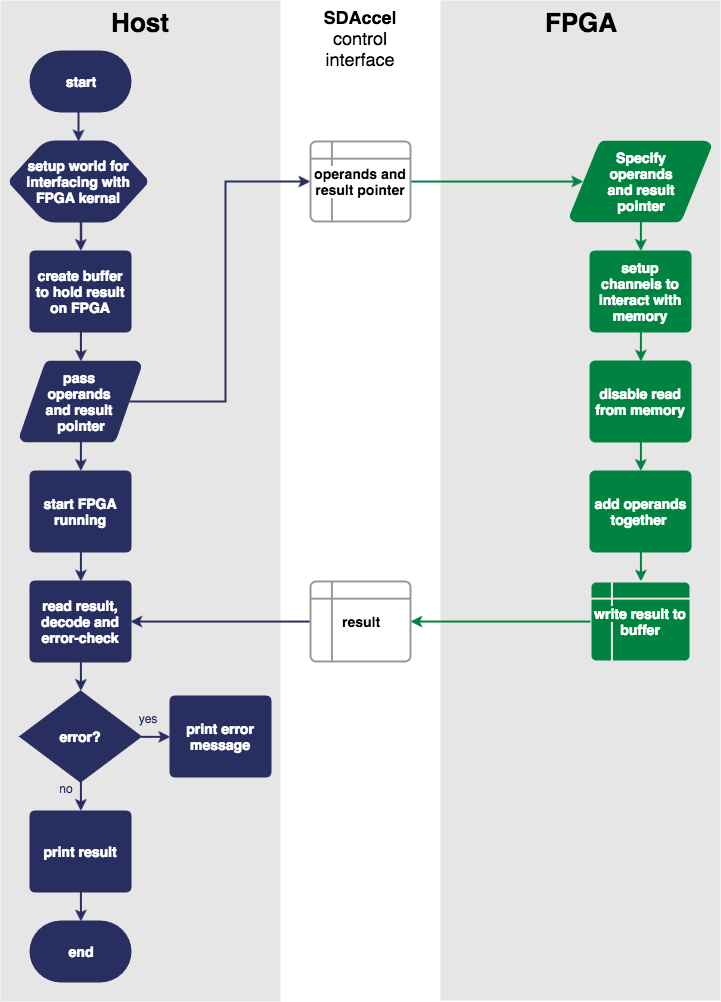

The diagram above was exported from draw.io. Its source (the exported page's mxGraphModel, read from the mxfile embedded in the PNG):
<mxGraphModel dx="1089" dy="647" grid="1" gridSize="10" guides="1" tooltips="1" connect="1" arrows="1" fold="1" page="1" pageScale="1" pageWidth="826" pageHeight="1169" background="none" math="0" shadow="0">
  <root>
    <mxCell id="0" />
    <mxCell id="1" parent="0" />
    <mxCell id="52" value="" style="whiteSpace=wrap;html=1;strokeColor=none;fillColor=#E6E6E6;" parent="1" vertex="1">
      <mxGeometry x="460" y="39" width="280" height="1000" as="geometry" />
    </mxCell>
    <mxCell id="51" value="" style="whiteSpace=wrap;html=1;strokeColor=none;fillColor=#E6E6E6;gradientColor=none;" parent="1" vertex="1">
      <mxGeometry x="20" y="39" width="280" height="1001" as="geometry" />
    </mxCell>
    <mxCell id="19" style="edgeStyle=orthogonalEdgeStyle;rounded=0;html=1;exitX=0.5;exitY=1;exitPerimeter=0;entryX=0.5;entryY=0;entryPerimeter=0;jettySize=auto;orthogonalLoop=1;strokeColor=#292e60;comic=0;strokeWidth=2;" parent="1" source="2" target="7" edge="1">
      <mxGeometry relative="1" as="geometry" />
    </mxCell>
    <mxCell id="2" value="&lt;font color=&quot;#ffffff&quot; style=&quot;font-size: 14px&quot;&gt;&lt;b&gt;start&lt;/b&gt;&lt;/font&gt;" style="strokeWidth=2;html=1;shape=mxgraph.flowchart.terminator;whiteSpace=wrap;fillColor=#292E60;strokeColor=#292e60;" parent="1" vertex="1">
      <mxGeometry x="50" y="90" width="100" height="60" as="geometry" />
    </mxCell>
    <mxCell id="3" value="&lt;font style=&quot;font-size: 26px&quot;&gt;&lt;b&gt;Host&lt;/b&gt;&lt;/font&gt;" style="text;html=1;strokeColor=none;fillColor=none;align=center;verticalAlign=middle;whiteSpace=wrap;" parent="1" vertex="1">
      <mxGeometry x="120" y="41" width="80" height="40" as="geometry" />
    </mxCell>
    <mxCell id="4" value="&lt;font style=&quot;font-size: 26px&quot;&gt;&lt;b&gt;FPGA&lt;/b&gt;&lt;/font&gt;" style="text;html=1;strokeColor=none;fillColor=none;align=center;verticalAlign=middle;whiteSpace=wrap;" parent="1" vertex="1">
      <mxGeometry x="560" y="41" width="80" height="40" as="geometry" />
    </mxCell>
    <mxCell id="5" value="&lt;font style=&quot;font-size: 18px&quot;&gt;&lt;b&gt;SDAccel&lt;/b&gt;&lt;/font&gt;&lt;div&gt;&lt;font style=&quot;font-size: 18px&quot;&gt;control interface&lt;/font&gt;&lt;/div&gt;" style="text;html=1;strokeColor=none;fillColor=none;align=center;verticalAlign=middle;whiteSpace=wrap;" parent="1" vertex="1">
      <mxGeometry x="340" y="56" width="80" height="40" as="geometry" />
    </mxCell>
    <mxCell id="20" style="edgeStyle=orthogonalEdgeStyle;rounded=0;comic=0;html=1;exitX=0.5;exitY=1;exitPerimeter=0;entryX=0.5;entryY=0;entryPerimeter=0;jettySize=auto;orthogonalLoop=1;strokeColor=#292e60;strokeWidth=2;" parent="1" source="7" target="8" edge="1">
      <mxGeometry relative="1" as="geometry" />
    </mxCell>
    <mxCell id="7" value="&lt;font color=&quot;#ffffff&quot; style=&quot;font-size: 14px&quot;&gt;&lt;b&gt;setup world for interfacing with FPGA kernal&lt;/b&gt;&lt;/font&gt;" style="strokeWidth=2;html=1;shape=mxgraph.flowchart.preparation;whiteSpace=wrap;strokeColor=#292e60;fillColor=#292E60;" parent="1" vertex="1">
      <mxGeometry x="30" y="180" width="136" height="80" as="geometry" />
    </mxCell>
    <mxCell id="21" style="edgeStyle=orthogonalEdgeStyle;rounded=0;comic=0;html=1;exitX=0.5;exitY=1;exitPerimeter=0;jettySize=auto;orthogonalLoop=1;strokeColor=#292e60;strokeWidth=2;" parent="1" source="8" target="10" edge="1">
      <mxGeometry relative="1" as="geometry">
        <mxPoint x="100" y="400" as="targetPoint" />
        <Array as="points" />
      </mxGeometry>
    </mxCell>
    <mxCell id="8" value="&lt;font style=&quot;font-size: 14px&quot; color=&quot;#ffffff&quot;&gt;&lt;b&gt;create buffer to hold result on FPGA&lt;/b&gt;&lt;/font&gt;" style="strokeWidth=2;html=1;shape=mxgraph.flowchart.process;whiteSpace=wrap;strokeColor=#292e60;fillColor=#292E60;" parent="1" vertex="1">
      <mxGeometry x="50" y="290" width="100" height="80" as="geometry" />
    </mxCell>
    <mxCell id="30" style="edgeStyle=orthogonalEdgeStyle;rounded=0;comic=0;html=1;exitX=0.5;exitY=1;exitPerimeter=0;entryX=0.5;entryY=0;entryPerimeter=0;jettySize=auto;orthogonalLoop=1;strokeColor=#292e60;strokeWidth=2;" parent="1" source="10" target="11" edge="1">
      <mxGeometry relative="1" as="geometry" />
    </mxCell>
    <mxCell id="54" style="edgeStyle=orthogonalEdgeStyle;rounded=0;comic=0;html=1;exitX=0.905;exitY=0.5;exitPerimeter=0;entryX=0;entryY=0.5;entryPerimeter=0;jettySize=auto;orthogonalLoop=1;strokeColor=#292E60;strokeWidth=2;" parent="1" source="10" target="18" edge="1">
      <mxGeometry relative="1" as="geometry" />
    </mxCell>
    <mxCell id="10" value="&lt;font color=&quot;#ffffff&quot;&gt;&lt;span style=&quot;font-size: 14px&quot;&gt;&lt;b&gt;pass&amp;nbsp;&lt;/b&gt;&lt;/span&gt;&lt;/font&gt;&lt;div&gt;&lt;font color=&quot;#ffffff&quot;&gt;&lt;span style=&quot;font-size: 14px&quot;&gt;&lt;b&gt;operands&amp;nbsp;&lt;/b&gt;&lt;/span&gt;&lt;/font&gt;&lt;div&gt;&lt;font color=&quot;#ffffff&quot;&gt;&lt;span style=&quot;font-size: 14px&quot;&gt;&lt;b&gt;and result&amp;nbsp;&lt;/b&gt;&lt;/span&gt;&lt;/font&gt;&lt;/div&gt;&lt;div&gt;&lt;font color=&quot;#ffffff&quot;&gt;&lt;span style=&quot;font-size: 14px&quot;&gt;&lt;b&gt;pointer&lt;/b&gt;&lt;/span&gt;&lt;/font&gt;&lt;/div&gt;&lt;/div&gt;" style="strokeWidth=2;html=1;shape=mxgraph.flowchart.data;whiteSpace=wrap;strokeColor=#292e60;fillColor=#292E60;" parent="1" vertex="1">
      <mxGeometry x="40" y="400" width="120" height="80" as="geometry" />
    </mxCell>
    <mxCell id="44" style="edgeStyle=orthogonalEdgeStyle;rounded=0;comic=0;html=1;exitX=0.5;exitY=1;exitPerimeter=0;entryX=0.5;entryY=0;entryPerimeter=0;jettySize=auto;orthogonalLoop=1;strokeColor=#292e60;strokeWidth=2;" parent="1" source="11" target="12" edge="1">
      <mxGeometry relative="1" as="geometry" />
    </mxCell>
    <mxCell id="11" value="&lt;font style=&quot;font-size: 14px&quot; color=&quot;#ffffff&quot;&gt;&lt;b&gt;start FPGA running&lt;/b&gt;&lt;/font&gt;" style="strokeWidth=2;html=1;shape=mxgraph.flowchart.process;whiteSpace=wrap;strokeColor=#292e60;fillColor=#292E60;" parent="1" vertex="1">
      <mxGeometry x="50" y="510" width="100" height="80" as="geometry" />
    </mxCell>
    <mxCell id="41" style="edgeStyle=orthogonalEdgeStyle;rounded=0;comic=0;html=1;exitX=0.5;exitY=1;exitPerimeter=0;entryX=0.5;entryY=0;entryPerimeter=0;jettySize=auto;orthogonalLoop=1;strokeColor=#292e60;strokeWidth=2;" parent="1" source="12" target="32" edge="1">
      <mxGeometry relative="1" as="geometry" />
    </mxCell>
    <mxCell id="12" value="&lt;font style=&quot;font-size: 14px&quot; color=&quot;#ffffff&quot;&gt;&lt;b&gt;read result, decode and error-check&lt;/b&gt;&lt;/font&gt;" style="strokeWidth=2;html=1;shape=mxgraph.flowchart.process;whiteSpace=wrap;strokeColor=#292e60;fillColor=#292E60;" parent="1" vertex="1">
      <mxGeometry x="50" y="620" width="100" height="80" as="geometry" />
    </mxCell>
    <mxCell id="39" style="edgeStyle=orthogonalEdgeStyle;rounded=0;comic=0;html=1;exitX=0.5;exitY=1;exitPerimeter=0;entryX=0.5;entryY=0;entryPerimeter=0;jettySize=auto;orthogonalLoop=1;strokeColor=#008241;strokeWidth=2;" parent="1" source="15" target="16" edge="1">
      <mxGeometry relative="1" as="geometry" />
    </mxCell>
    <mxCell id="15" value="&lt;font style=&quot;font-size: 14px&quot; color=&quot;#ffffff&quot;&gt;&lt;b&gt;&amp;nbsp;add&amp;nbsp;&lt;/b&gt;&lt;/font&gt;&lt;b style=&quot;font-size: 14px ; color: rgb(255 , 255 , 255)&quot;&gt;operands&amp;nbsp;&lt;/b&gt;&lt;div&gt;&lt;b style=&quot;font-size: 14px ; color: rgb(255 , 255 , 255)&quot;&gt;together&amp;nbsp;&lt;/b&gt;&lt;/div&gt;" style="strokeWidth=2;html=1;shape=mxgraph.flowchart.process;whiteSpace=wrap;strokeColor=#008241;fillColor=#008241;" parent="1" vertex="1">
      <mxGeometry x="610" y="510" width="100" height="80" as="geometry" />
    </mxCell>
    <mxCell id="40" style="edgeStyle=orthogonalEdgeStyle;rounded=0;comic=0;html=1;exitX=0;exitY=0.5;exitPerimeter=0;entryX=1;entryY=0.5;entryPerimeter=0;jettySize=auto;orthogonalLoop=1;strokeColor=#292E60;strokeWidth=2;" parent="1" source="56" target="12" edge="1">
      <mxGeometry relative="1" as="geometry" />
    </mxCell>
    <mxCell id="16" value="&lt;font color=&quot;#ffffff&quot; style=&quot;font-size: 14px&quot;&gt;&lt;b style=&quot;background-color: rgb(0 , 130 , 65)&quot;&gt;write result to buffer&lt;/b&gt;&lt;/font&gt;" style="strokeWidth=2;html=1;shape=mxgraph.flowchart.internal_storage;whiteSpace=wrap;strokeColor=#E6E6E6;fillColor=#008241;" parent="1" vertex="1">
      <mxGeometry x="610" y="620" width="100" height="80" as="geometry" />
    </mxCell>
    <mxCell id="55" style="edgeStyle=orthogonalEdgeStyle;rounded=0;comic=0;html=1;exitX=1;exitY=0.5;exitPerimeter=0;entryX=0.095;entryY=0.5;entryPerimeter=0;jettySize=auto;orthogonalLoop=1;strokeColor=#008241;strokeWidth=2;" parent="1" source="18" target="27" edge="1">
      <mxGeometry relative="1" as="geometry" />
    </mxCell>
    <mxCell id="18" value="&lt;div&gt;&lt;b style=&quot;font-size: 14px ; background-color: rgb(255 , 255 , 255)&quot;&gt;operands and result pointer&lt;/b&gt;&lt;/div&gt;" style="strokeWidth=2;html=1;shape=mxgraph.flowchart.internal_storage;whiteSpace=wrap;strokeColor=#999999;fillColor=#FFFFFF;" parent="1" vertex="1">
      <mxGeometry x="330" y="180" width="100" height="80" as="geometry" />
    </mxCell>
    <mxCell id="37" style="edgeStyle=orthogonalEdgeStyle;rounded=0;comic=0;html=1;exitX=0.5;exitY=1;exitPerimeter=0;entryX=0.5;entryY=0;entryPerimeter=0;jettySize=auto;orthogonalLoop=1;strokeColor=#008241;strokeWidth=2;" parent="1" source="23" target="25" edge="1">
      <mxGeometry relative="1" as="geometry" />
    </mxCell>
    <mxCell id="23" value="&lt;font style=&quot;font-size: 14px&quot; color=&quot;#ffffff&quot;&gt;&lt;b&gt;setup channels to interact with memory&lt;/b&gt;&lt;/font&gt;" style="strokeWidth=2;html=1;shape=mxgraph.flowchart.process;whiteSpace=wrap;strokeColor=#008241;fillColor=#008241;" parent="1" vertex="1">
      <mxGeometry x="610" y="290" width="100" height="80" as="geometry" />
    </mxCell>
    <mxCell id="38" style="edgeStyle=orthogonalEdgeStyle;rounded=0;comic=0;html=1;exitX=0.5;exitY=1;exitPerimeter=0;entryX=0.5;entryY=0;entryPerimeter=0;jettySize=auto;orthogonalLoop=1;strokeColor=#008241;strokeWidth=2;" parent="1" source="25" target="15" edge="1">
      <mxGeometry relative="1" as="geometry" />
    </mxCell>
    <mxCell id="25" value="&lt;font style=&quot;font-size: 14px&quot; color=&quot;#ffffff&quot;&gt;&lt;b&gt;disable read from memory&lt;/b&gt;&lt;/font&gt;" style="strokeWidth=2;html=1;shape=mxgraph.flowchart.process;whiteSpace=wrap;strokeColor=#008241;fillColor=#008241;" parent="1" vertex="1">
      <mxGeometry x="610" y="400" width="100" height="80" as="geometry" />
    </mxCell>
    <mxCell id="36" style="edgeStyle=orthogonalEdgeStyle;rounded=0;comic=0;html=1;exitX=0.5;exitY=1;exitPerimeter=0;entryX=0.5;entryY=0;entryPerimeter=0;jettySize=auto;orthogonalLoop=1;strokeColor=#008241;strokeWidth=2;" parent="1" source="27" target="23" edge="1">
      <mxGeometry relative="1" as="geometry" />
    </mxCell>
    <mxCell id="27" value="&lt;font color=&quot;#ffffff&quot; style=&quot;font-size: 14px&quot;&gt;&lt;b&gt;Specify&lt;/b&gt;&lt;/font&gt;&lt;div&gt;&lt;b style=&quot;font-size: 14px ; color: rgb(255 , 255 , 255)&quot;&gt;operands&lt;/b&gt;&lt;div&gt;&lt;b style=&quot;font-size: 14px ; color: rgb(255 , 255 , 255)&quot;&gt;and&amp;nbsp;&lt;/b&gt;&lt;b style=&quot;font-size: 14px ; color: rgb(255 , 255 , 255)&quot;&gt;result&lt;/b&gt;&lt;/div&gt;&lt;div&gt;&lt;div&gt;&lt;b style=&quot;font-size: 14px ; color: rgb(255 , 255 , 255)&quot;&gt;pointer&lt;/b&gt;&lt;/div&gt;&lt;/div&gt;&lt;/div&gt;" style="strokeWidth=2;html=1;shape=mxgraph.flowchart.data;whiteSpace=wrap;fillColor=#008241;strokeColor=#008241;" parent="1" vertex="1">
      <mxGeometry x="590" y="180" width="140" height="80" as="geometry" />
    </mxCell>
    <mxCell id="46" style="edgeStyle=orthogonalEdgeStyle;rounded=0;comic=0;html=1;exitX=0.5;exitY=1;exitPerimeter=0;entryX=0.5;entryY=0;entryPerimeter=0;jettySize=auto;orthogonalLoop=1;strokeColor=#292e60;strokeWidth=2;" parent="1" source="31" target="45" edge="1">
      <mxGeometry relative="1" as="geometry" />
    </mxCell>
    <mxCell id="31" value="&lt;font color=&quot;#ffffff&quot;&gt;&lt;span style=&quot;font-size: 14px&quot;&gt;&lt;b&gt;print result&lt;/b&gt;&lt;/span&gt;&lt;/font&gt;" style="strokeWidth=2;html=1;shape=mxgraph.flowchart.process;whiteSpace=wrap;strokeColor=#292e60;fillColor=#292E60;" parent="1" vertex="1">
      <mxGeometry x="50" y="850" width="100" height="80" as="geometry" />
    </mxCell>
    <mxCell id="42" style="edgeStyle=orthogonalEdgeStyle;rounded=0;comic=0;html=1;exitX=0.5;exitY=1;exitPerimeter=0;entryX=0.5;entryY=0;entryPerimeter=0;jettySize=auto;orthogonalLoop=1;strokeColor=#292e60;strokeWidth=2;" parent="1" source="32" target="31" edge="1">
      <mxGeometry relative="1" as="geometry" />
    </mxCell>
    <mxCell id="43" style="edgeStyle=orthogonalEdgeStyle;rounded=0;comic=0;html=1;exitX=1;exitY=0.5;exitPerimeter=0;entryX=0;entryY=0.5;entryPerimeter=0;jettySize=auto;orthogonalLoop=1;strokeColor=#292e60;strokeWidth=2;" parent="1" source="32" target="33" edge="1">
      <mxGeometry relative="1" as="geometry" />
    </mxCell>
    <mxCell id="32" value="&lt;font color=&quot;#ffffff&quot; style=&quot;font-size: 14px&quot;&gt;&lt;b&gt;error?&lt;/b&gt;&lt;/font&gt;" style="strokeWidth=2;html=1;shape=mxgraph.flowchart.decision;whiteSpace=wrap;fillColor=#292E60;strokeColor=#292e60;" parent="1" vertex="1">
      <mxGeometry x="40" y="730" width="120" height="90" as="geometry" />
    </mxCell>
    <mxCell id="33" value="&lt;font color=&quot;#ffffff&quot;&gt;&lt;span style=&quot;font-size: 14px&quot;&gt;&lt;b&gt;print error message&lt;/b&gt;&lt;/span&gt;&lt;/font&gt;" style="strokeWidth=2;html=1;shape=mxgraph.flowchart.process;whiteSpace=wrap;strokeColor=#292e60;fillColor=#292E60;" parent="1" vertex="1">
      <mxGeometry x="190" y="735" width="100" height="80" as="geometry" />
    </mxCell>
    <mxCell id="45" value="&lt;font color=&quot;#ffffff&quot; style=&quot;font-size: 14px&quot;&gt;&lt;b&gt;end&lt;/b&gt;&lt;/font&gt;" style="strokeWidth=2;html=1;shape=mxgraph.flowchart.terminator;whiteSpace=wrap;fillColor=#292E60;strokeColor=#292e60;" parent="1" vertex="1">
      <mxGeometry x="50" y="960" width="100" height="60" as="geometry" />
    </mxCell>
    <mxCell id="49" value="&lt;font color=&quot;#292e60&quot;&gt;yes&lt;/font&gt;" style="text;html=1;strokeColor=none;fillColor=none;align=center;verticalAlign=middle;whiteSpace=wrap;" parent="1" vertex="1">
      <mxGeometry x="147" y="747" width="40" height="20" as="geometry" />
    </mxCell>
    <mxCell id="50" value="&lt;font color=&quot;#292e60&quot;&gt;no&lt;/font&gt;" style="text;html=1;strokeColor=none;fillColor=none;align=center;verticalAlign=middle;whiteSpace=wrap;" parent="1" vertex="1">
      <mxGeometry x="66" y="817" width="40" height="20" as="geometry" />
    </mxCell>
    <mxCell id="56" value="&lt;b style=&quot;font-size: 14px ; background-color: rgb(255 , 255 , 255)&quot;&gt;result&lt;/b&gt;" style="strokeWidth=2;html=1;shape=mxgraph.flowchart.internal_storage;whiteSpace=wrap;strokeColor=#999999;fillColor=#FFFFFF;" parent="1" vertex="1">
      <mxGeometry x="330" y="620" width="100" height="80" as="geometry" />
    </mxCell>
    <mxCell id="57" style="edgeStyle=orthogonalEdgeStyle;rounded=0;comic=0;html=1;exitX=0;exitY=0.5;exitPerimeter=0;entryX=1;entryY=0.5;entryPerimeter=0;jettySize=auto;orthogonalLoop=1;strokeColor=#008241;strokeWidth=2;" parent="1" source="16" target="56" edge="1">
      <mxGeometry relative="1" as="geometry">
        <mxPoint x="610" y="660" as="sourcePoint" />
        <mxPoint x="150" y="660" as="targetPoint" />
      </mxGeometry>
    </mxCell>
  </root>
</mxGraphModel>